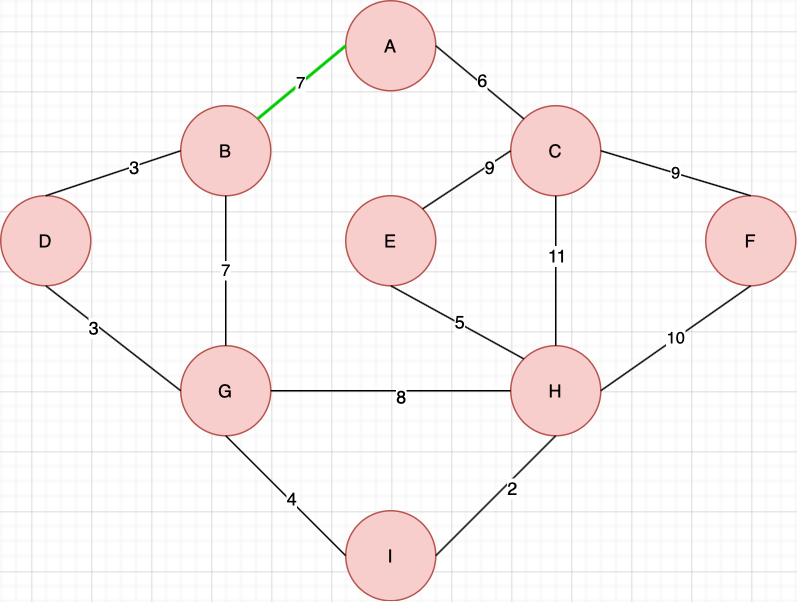

The diagram above was exported from draw.io. Its source (the exported page's mxGraphModel, read from the mxfile embedded in the PNG):
<mxGraphModel dx="946" dy="662" grid="1" gridSize="10" guides="1" tooltips="1" connect="1" arrows="1" fold="1" page="1" pageScale="1" pageWidth="827" pageHeight="1169" math="0" shadow="0">
  <root>
    <mxCell id="0" />
    <mxCell id="1" parent="0" />
    <mxCell id="0rLWlAjnk5a59WqcLDLn-19" value="H" style="ellipse;whiteSpace=wrap;html=1;aspect=fixed;fillColor=#f8cecc;strokeColor=#b85450;" vertex="1" parent="1">
      <mxGeometry x="400" y="370" width="60" height="60" as="geometry" />
    </mxCell>
    <mxCell id="0rLWlAjnk5a59WqcLDLn-20" value="G" style="ellipse;whiteSpace=wrap;html=1;aspect=fixed;fillColor=#f8cecc;strokeColor=#b85450;" vertex="1" parent="1">
      <mxGeometry x="180" y="370" width="60" height="60" as="geometry" />
    </mxCell>
    <mxCell id="0rLWlAjnk5a59WqcLDLn-21" value="F" style="ellipse;whiteSpace=wrap;html=1;aspect=fixed;fillColor=#f8cecc;strokeColor=#b85450;" vertex="1" parent="1">
      <mxGeometry x="530" y="270" width="60" height="60" as="geometry" />
    </mxCell>
    <mxCell id="0rLWlAjnk5a59WqcLDLn-22" value="B" style="ellipse;whiteSpace=wrap;html=1;aspect=fixed;fillColor=#f8cecc;strokeColor=#b85450;" vertex="1" parent="1">
      <mxGeometry x="180" y="210" width="60" height="60" as="geometry" />
    </mxCell>
    <mxCell id="0rLWlAjnk5a59WqcLDLn-23" value="C" style="ellipse;whiteSpace=wrap;html=1;aspect=fixed;fillColor=#f8cecc;strokeColor=#b85450;" vertex="1" parent="1">
      <mxGeometry x="400" y="210" width="60" height="60" as="geometry" />
    </mxCell>
    <mxCell id="0rLWlAjnk5a59WqcLDLn-24" value="A" style="ellipse;whiteSpace=wrap;html=1;aspect=fixed;fillColor=#f8cecc;strokeColor=#b85450;" vertex="1" parent="1">
      <mxGeometry x="290" y="140" width="60" height="60" as="geometry" />
    </mxCell>
    <mxCell id="0rLWlAjnk5a59WqcLDLn-25" value="" style="endArrow=none;html=1;exitX=0;exitY=0.5;exitDx=0;exitDy=0;entryX=1;entryY=0.5;entryDx=0;entryDy=0;" edge="1" parent="1" source="0rLWlAjnk5a59WqcLDLn-19" target="0rLWlAjnk5a59WqcLDLn-20">
      <mxGeometry width="50" height="50" relative="1" as="geometry">
        <mxPoint x="390" y="370" as="sourcePoint" />
        <mxPoint x="440" y="320" as="targetPoint" />
      </mxGeometry>
    </mxCell>
    <mxCell id="0rLWlAjnk5a59WqcLDLn-52" value="8" style="text;html=1;align=center;verticalAlign=middle;resizable=0;points=[];labelBackgroundColor=#ffffff;" vertex="1" connectable="0" parent="0rLWlAjnk5a59WqcLDLn-25">
      <mxGeometry x="-0.075" y="3" relative="1" as="geometry">
        <mxPoint as="offset" />
      </mxGeometry>
    </mxCell>
    <mxCell id="0rLWlAjnk5a59WqcLDLn-26" value="7" style="endArrow=none;html=1;exitX=0.5;exitY=0;exitDx=0;exitDy=0;entryX=0.5;entryY=1;entryDx=0;entryDy=0;" edge="1" parent="1" source="0rLWlAjnk5a59WqcLDLn-20" target="0rLWlAjnk5a59WqcLDLn-22">
      <mxGeometry width="50" height="50" relative="1" as="geometry">
        <mxPoint x="390" y="370" as="sourcePoint" />
        <mxPoint x="440" y="320" as="targetPoint" />
      </mxGeometry>
    </mxCell>
    <mxCell id="0rLWlAjnk5a59WqcLDLn-27" value="7" style="endArrow=none;html=1;exitX=1;exitY=0;exitDx=0;exitDy=0;entryX=0;entryY=0.5;entryDx=0;entryDy=0;strokeWidth=2;strokeColor=#00CC00;" edge="1" parent="1" source="0rLWlAjnk5a59WqcLDLn-22" target="0rLWlAjnk5a59WqcLDLn-24">
      <mxGeometry width="50" height="50" relative="1" as="geometry">
        <mxPoint x="390" y="370" as="sourcePoint" />
        <mxPoint x="440" y="320" as="targetPoint" />
      </mxGeometry>
    </mxCell>
    <mxCell id="0rLWlAjnk5a59WqcLDLn-28" value="" style="endArrow=none;html=1;entryX=1;entryY=0.5;entryDx=0;entryDy=0;exitX=0;exitY=0;exitDx=0;exitDy=0;" edge="1" parent="1" source="0rLWlAjnk5a59WqcLDLn-23" target="0rLWlAjnk5a59WqcLDLn-24">
      <mxGeometry width="50" height="50" relative="1" as="geometry">
        <mxPoint x="390" y="370" as="sourcePoint" />
        <mxPoint x="440" y="320" as="targetPoint" />
      </mxGeometry>
    </mxCell>
    <mxCell id="0rLWlAjnk5a59WqcLDLn-35" value="6" style="text;html=1;align=center;verticalAlign=middle;resizable=0;points=[];labelBackgroundColor=#ffffff;" vertex="1" connectable="0" parent="0rLWlAjnk5a59WqcLDLn-28">
      <mxGeometry x="-0.0091" y="-2" relative="1" as="geometry">
        <mxPoint as="offset" />
      </mxGeometry>
    </mxCell>
    <mxCell id="0rLWlAjnk5a59WqcLDLn-29" value="" style="endArrow=none;html=1;exitX=0.5;exitY=0;exitDx=0;exitDy=0;entryX=0.5;entryY=1;entryDx=0;entryDy=0;" edge="1" parent="1" source="0rLWlAjnk5a59WqcLDLn-19" target="0rLWlAjnk5a59WqcLDLn-23">
      <mxGeometry width="50" height="50" relative="1" as="geometry">
        <mxPoint x="390" y="370" as="sourcePoint" />
        <mxPoint x="440" y="320" as="targetPoint" />
      </mxGeometry>
    </mxCell>
    <mxCell id="0rLWlAjnk5a59WqcLDLn-36" value="11" style="text;html=1;align=center;verticalAlign=middle;resizable=0;points=[];labelBackgroundColor=#ffffff;" vertex="1" connectable="0" parent="0rLWlAjnk5a59WqcLDLn-29">
      <mxGeometry x="0.22" relative="1" as="geometry">
        <mxPoint as="offset" />
      </mxGeometry>
    </mxCell>
    <mxCell id="0rLWlAjnk5a59WqcLDLn-31" value="9" style="endArrow=none;html=1;exitX=1;exitY=0.5;exitDx=0;exitDy=0;entryX=0.5;entryY=0;entryDx=0;entryDy=0;" edge="1" parent="1" source="0rLWlAjnk5a59WqcLDLn-23" target="0rLWlAjnk5a59WqcLDLn-21">
      <mxGeometry width="50" height="50" relative="1" as="geometry">
        <mxPoint x="390" y="370" as="sourcePoint" />
        <mxPoint x="440" y="320" as="targetPoint" />
      </mxGeometry>
    </mxCell>
    <mxCell id="0rLWlAjnk5a59WqcLDLn-32" value="10" style="endArrow=none;html=1;exitX=1;exitY=0.5;exitDx=0;exitDy=0;entryX=0.5;entryY=1;entryDx=0;entryDy=0;" edge="1" parent="1" source="0rLWlAjnk5a59WqcLDLn-19" target="0rLWlAjnk5a59WqcLDLn-21">
      <mxGeometry width="50" height="50" relative="1" as="geometry">
        <mxPoint x="390" y="370" as="sourcePoint" />
        <mxPoint x="440" y="320" as="targetPoint" />
      </mxGeometry>
    </mxCell>
    <mxCell id="0rLWlAjnk5a59WqcLDLn-40" value="D" style="ellipse;whiteSpace=wrap;html=1;aspect=fixed;fillColor=#f8cecc;strokeColor=#b85450;" vertex="1" parent="1">
      <mxGeometry x="60" y="270" width="60" height="60" as="geometry" />
    </mxCell>
    <mxCell id="0rLWlAjnk5a59WqcLDLn-42" value="" style="endArrow=none;html=1;exitX=0.5;exitY=0;exitDx=0;exitDy=0;entryX=0;entryY=0.5;entryDx=0;entryDy=0;" edge="1" parent="1" source="0rLWlAjnk5a59WqcLDLn-40" target="0rLWlAjnk5a59WqcLDLn-22">
      <mxGeometry width="50" height="50" relative="1" as="geometry">
        <mxPoint x="390" y="370" as="sourcePoint" />
        <mxPoint x="440" y="320" as="targetPoint" />
      </mxGeometry>
    </mxCell>
    <mxCell id="0rLWlAjnk5a59WqcLDLn-57" value="3" style="text;html=1;align=center;verticalAlign=middle;resizable=0;points=[];labelBackgroundColor=#ffffff;" vertex="1" connectable="0" parent="0rLWlAjnk5a59WqcLDLn-42">
      <mxGeometry x="0.3133" relative="1" as="geometry">
        <mxPoint as="offset" />
      </mxGeometry>
    </mxCell>
    <mxCell id="0rLWlAjnk5a59WqcLDLn-43" value="" style="endArrow=none;html=1;exitX=0.5;exitY=1;exitDx=0;exitDy=0;entryX=0;entryY=0.5;entryDx=0;entryDy=0;" edge="1" parent="1" source="0rLWlAjnk5a59WqcLDLn-40" target="0rLWlAjnk5a59WqcLDLn-20">
      <mxGeometry width="50" height="50" relative="1" as="geometry">
        <mxPoint x="100" y="280" as="sourcePoint" />
        <mxPoint x="190" y="250" as="targetPoint" />
      </mxGeometry>
    </mxCell>
    <mxCell id="0rLWlAjnk5a59WqcLDLn-55" value="3" style="text;html=1;align=center;verticalAlign=middle;resizable=0;points=[];labelBackgroundColor=#ffffff;" vertex="1" connectable="0" parent="0rLWlAjnk5a59WqcLDLn-43">
      <mxGeometry x="-0.2662" y="-2" relative="1" as="geometry">
        <mxPoint as="offset" />
      </mxGeometry>
    </mxCell>
    <mxCell id="0rLWlAjnk5a59WqcLDLn-45" value="E" style="ellipse;whiteSpace=wrap;html=1;aspect=fixed;fillColor=#f8cecc;strokeColor=#b85450;" vertex="1" parent="1">
      <mxGeometry x="290" y="270" width="60" height="60" as="geometry" />
    </mxCell>
    <mxCell id="0rLWlAjnk5a59WqcLDLn-47" value="I" style="ellipse;whiteSpace=wrap;html=1;aspect=fixed;fillColor=#f8cecc;strokeColor=#b85450;" vertex="1" parent="1">
      <mxGeometry x="290" y="480" width="60" height="60" as="geometry" />
    </mxCell>
    <mxCell id="0rLWlAjnk5a59WqcLDLn-48" value="" style="endArrow=none;html=1;exitX=0.5;exitY=1;exitDx=0;exitDy=0;entryX=0;entryY=0.5;entryDx=0;entryDy=0;" edge="1" parent="1" source="0rLWlAjnk5a59WqcLDLn-20" target="0rLWlAjnk5a59WqcLDLn-47">
      <mxGeometry width="50" height="50" relative="1" as="geometry">
        <mxPoint x="390" y="370" as="sourcePoint" />
        <mxPoint x="440" y="320" as="targetPoint" />
      </mxGeometry>
    </mxCell>
    <mxCell id="0rLWlAjnk5a59WqcLDLn-53" value="4" style="text;html=1;align=center;verticalAlign=middle;resizable=0;points=[];labelBackgroundColor=#ffffff;" vertex="1" connectable="0" parent="0rLWlAjnk5a59WqcLDLn-48">
      <mxGeometry x="0.0625" y="1" relative="1" as="geometry">
        <mxPoint as="offset" />
      </mxGeometry>
    </mxCell>
    <mxCell id="0rLWlAjnk5a59WqcLDLn-49" value="" style="endArrow=none;html=1;exitX=1;exitY=0.5;exitDx=0;exitDy=0;entryX=0.5;entryY=1;entryDx=0;entryDy=0;" edge="1" parent="1" source="0rLWlAjnk5a59WqcLDLn-47" target="0rLWlAjnk5a59WqcLDLn-19">
      <mxGeometry width="50" height="50" relative="1" as="geometry">
        <mxPoint x="390" y="370" as="sourcePoint" />
        <mxPoint x="440" y="320" as="targetPoint" />
      </mxGeometry>
    </mxCell>
    <mxCell id="0rLWlAjnk5a59WqcLDLn-54" value="2" style="text;html=1;align=center;verticalAlign=middle;resizable=0;points=[];labelBackgroundColor=#ffffff;" vertex="1" connectable="0" parent="0rLWlAjnk5a59WqcLDLn-49">
      <mxGeometry x="0.2125" y="-4" relative="1" as="geometry">
        <mxPoint x="-1" as="offset" />
      </mxGeometry>
    </mxCell>
    <mxCell id="0rLWlAjnk5a59WqcLDLn-50" value="" style="endArrow=none;html=1;exitX=0;exitY=0;exitDx=0;exitDy=0;entryX=0.5;entryY=1;entryDx=0;entryDy=0;" edge="1" parent="1" source="0rLWlAjnk5a59WqcLDLn-19" target="0rLWlAjnk5a59WqcLDLn-45">
      <mxGeometry width="50" height="50" relative="1" as="geometry">
        <mxPoint x="390" y="370" as="sourcePoint" />
        <mxPoint x="440" y="320" as="targetPoint" />
      </mxGeometry>
    </mxCell>
    <mxCell id="0rLWlAjnk5a59WqcLDLn-59" value="5" style="text;html=1;align=center;verticalAlign=middle;resizable=0;points=[];labelBackgroundColor=#ffffff;" vertex="1" connectable="0" parent="0rLWlAjnk5a59WqcLDLn-50">
      <mxGeometry x="-0.0068" y="-1" relative="1" as="geometry">
        <mxPoint as="offset" />
      </mxGeometry>
    </mxCell>
    <mxCell id="0rLWlAjnk5a59WqcLDLn-51" value="" style="endArrow=none;html=1;exitX=1;exitY=0;exitDx=0;exitDy=0;entryX=0;entryY=0.5;entryDx=0;entryDy=0;" edge="1" parent="1" source="0rLWlAjnk5a59WqcLDLn-45" target="0rLWlAjnk5a59WqcLDLn-23">
      <mxGeometry width="50" height="50" relative="1" as="geometry">
        <mxPoint x="390" y="370" as="sourcePoint" />
        <mxPoint x="440" y="320" as="targetPoint" />
      </mxGeometry>
    </mxCell>
    <mxCell id="0rLWlAjnk5a59WqcLDLn-58" value="9" style="text;html=1;align=center;verticalAlign=middle;resizable=0;points=[];labelBackgroundColor=#ffffff;" vertex="1" connectable="0" parent="0rLWlAjnk5a59WqcLDLn-51">
      <mxGeometry x="0.4724" y="-1" relative="1" as="geometry">
        <mxPoint as="offset" />
      </mxGeometry>
    </mxCell>
  </root>
</mxGraphModel>